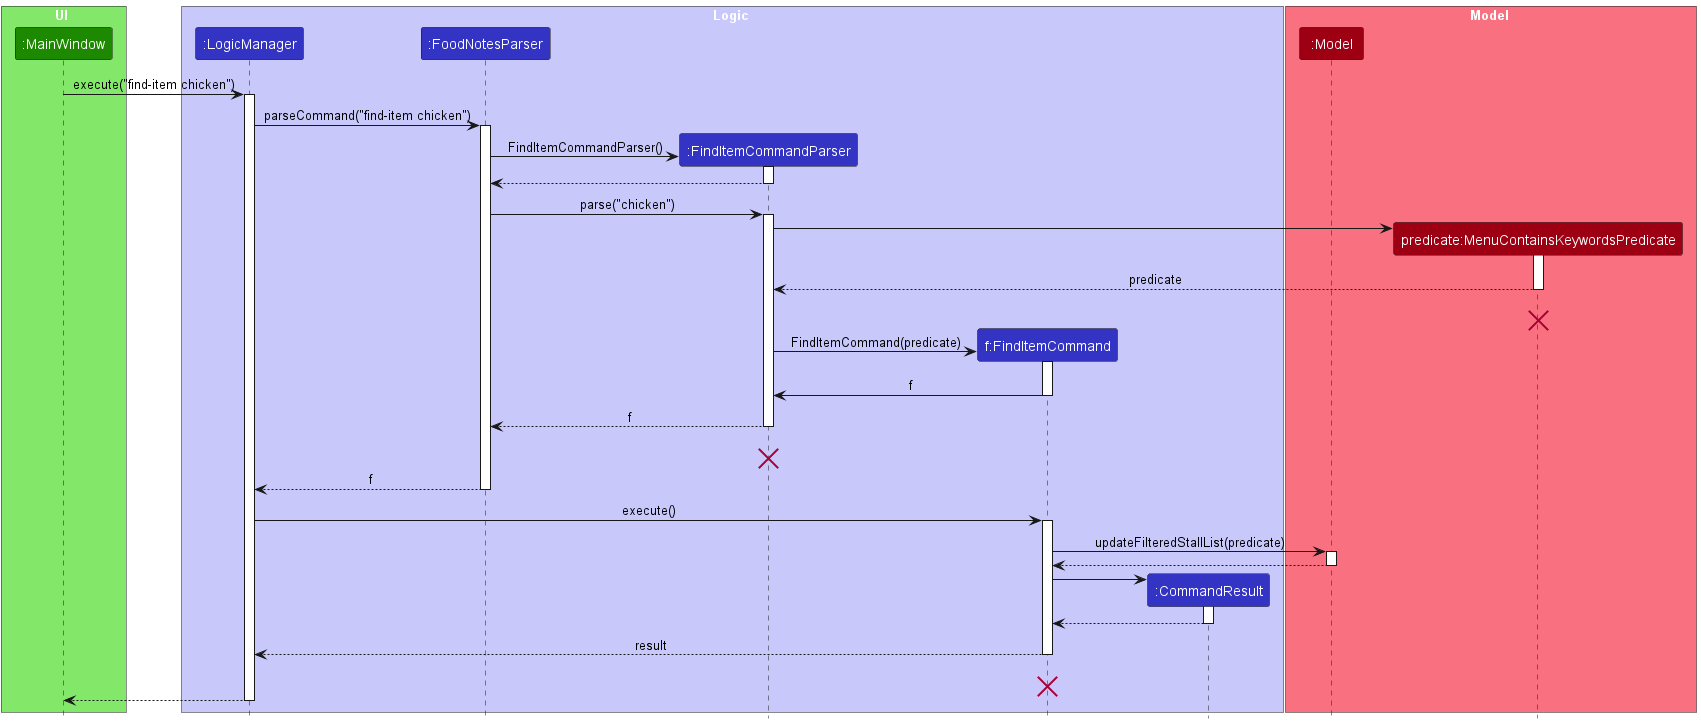

The diagram above was rendered by PlantUML. Its source (embedded in the PNG):
@startuml
!include style.puml
skinparam ArrowFontStyle plain

box UI UI_COLOR_T1
participant ":MainWindow" as MainWindow UI_COLOR
end box

box Logic LOGIC_COLOR_T1
participant ":LogicManager" as LogicManager LOGIC_COLOR
participant ":FoodNotesParser" as FoodNotesParser LOGIC_COLOR
participant ":FindItemCommandParser" as FindItemCommandParser LOGIC_COLOR
participant "f:FindItemCommand" as FindItemCommand LOGIC_COLOR
participant ":CommandResult" as CommandResult LOGIC_COLOR
end box

box Model MODEL_COLOR_T1
participant ":Model" as Model MODEL_COLOR
participant "predicate:MenuContainsKeywordsPredicate" as MenuContainsKeywordsPredicate MODEL_COLOR
end box
MainWindow -> LogicManager : execute("find-item chicken")
activate LogicManager

LogicManager -> FoodNotesParser : parseCommand("find-item chicken")
activate FoodNotesParser

create FindItemCommandParser
FoodNotesParser -> FindItemCommandParser :FindItemCommandParser()
activate FindItemCommandParser



FindItemCommandParser --> FoodNotesParser
deactivate FindItemCommandParser

FoodNotesParser -> FindItemCommandParser :parse("chicken")
activate FindItemCommandParser

create MenuContainsKeywordsPredicate
FindItemCommandParser -> MenuContainsKeywordsPredicate


activate MenuContainsKeywordsPredicate

MenuContainsKeywordsPredicate --> FindItemCommandParser : predicate

deactivate MenuContainsKeywordsPredicate
MenuContainsKeywordsPredicate -[hidden]-> FindItemCommandParser : result
destroy MenuContainsKeywordsPredicate

create FindItemCommand
FindItemCommandParser -> FindItemCommand : FindItemCommand(predicate)
activate FindItemCommand
FindItemCommand -> FindItemCommandParser : f
deactivate FindItemCommand

FindItemCommandParser --> FoodNotesParser: f
deactivate FindItemCommandParser
FindItemCommandParser -[hidden]-> FoodNotesParser : result
destroy FindItemCommandParser

FoodNotesParser --> LogicManager : f
deactivate FoodNotesParser

LogicManager -> FindItemCommand : execute()
activate FindItemCommand

FindItemCommand -> Model : updateFilteredStallList(predicate)
activate Model


Model --> FindItemCommand
deactivate Model

create CommandResult
FindItemCommand -> CommandResult
activate CommandResult

CommandResult --> FindItemCommand
deactivate CommandResult


FindItemCommand --> LogicManager : result
deactivate FindItemCommand
FindItemCommand -[hidden]-> LogicManager : result
destroy FindItemCommand



MainWindow <--LogicManager
deactivate LogicManager
@enduml